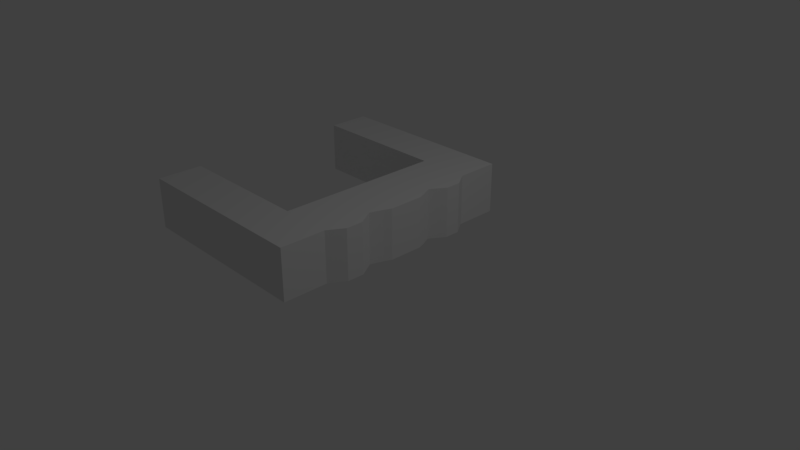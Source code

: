 # Source: middle4.blend  (saved by Blender 2.79.0; exported with 4.5.12 LTS)
import bpy
from mathutils import Matrix  # noqa: F401  (used for matrix-valued properties, if any)

bpy.ops.wm.read_factory_settings(use_empty=True)
scene = bpy.context.scene
scene.name = 'Scene'

# ---- collections
col_collection_1 = bpy.data.collections.new('Collection 1'); scene.collection.children.link(col_collection_1)

# ---- world
world_world = bpy.data.worlds.new('World'); scene.world = world_world
world_world.color = (0.05088, 0.05088, 0.05088)
world_world.use_sun_shadow = False
world_world.sun_shadow_jitter_overblur = 0.0
world_world.cycles.sampling_method = 'MANUAL'

# ---- cameras
cam_camera = bpy.data.cameras.new('Camera')
cam_camera.clip_end = 100.0
cam_camera.lens = 35.0
cam_camera.sensor_width = 32.0
cam_camera.sensor_height = 18.0
cam_camera.ortho_scale = 7.314
cam_camera.dof.focus_distance = 0.0
cam_camera.dof.aperture_fstop = 128.0

# ---- lights
light_lamp = bpy.data.lights.new('Lamp', 'POINT')
light_lamp.transmission_factor = 0.0
light_lamp.cutoff_distance = 30.0
light_lamp.energy = 100.0
light_lamp.shadow_buffer_clip_start = 1.001
light_lamp.shadow_soft_size = 0.1
light_lamp.shadow_maximum_resolution = 0.006
light_lamp.use_absolute_resolution = True

# ---- meshes
me_cube_005 = bpy.data.meshes.new('Cube.005')
me_cube_005.from_pydata([(-1.0, -1.0, -1.0), (-1.0, -1.0, 1.0), (-1.0, 1.0, -1.0), (-1.0, 1.0, 1.0), (1.0, -1.0, -1.0), (1.0, -1.0, 1.0), (1.0, 1.0, -1.0), (1.0, 1.0, 1.0), (-1.0, -0.6469, -1.0), (-1.0, -0.6469, 1.0), (1.0, -0.6469, -1.0), (1.0, -0.6469, 1.0), (-1.0, 0.6642, 1.0), (1.0, 0.6642, -1.0), (-1.0, 0.6642, -1.0), (1.0, 0.6642, 1.0), (-6.497, 0.6642, 1.0), (-6.497, 1.0, 1.0), (-6.497, 1.0, -1.0), (-6.497, 0.6642, -1.0), (-6.497, -0.6469, -1.0), (-6.497, -1.0, -1.0), (-6.497, -1.0, 1.0), (-6.497, -0.6469, 1.0), (-1.0, -0.52, -1.0), (1.371, -0.52, 1.0), (-1.0, -0.52, 1.0), (1.371, -0.52, -1.0), (-1.0, -0.3896, 1.0), (1.371, -0.3843, -1.0), (-1.0, -0.3896, -1.0), (1.371, -0.3843, 1.0), (-1.0, -0.2612, 1.0), (1.0, -0.2612, -1.0), (-1.0, -0.2612, -1.0), (1.0, -0.2612, 1.0), (-1.0, 0.5483, 1.0), (1.384, 0.5483, -1.0), (-1.0, 0.5483, -1.0), (1.384, 0.5483, 1.0), (-1.0, 0.4293, -1.0), (1.376, 0.4293, 1.0), (-1.0, 0.4293, 1.0), (1.376, 0.4293, -1.0), (-1.0, 0.308, -1.0), (1.0, 0.308, 1.0), (-1.0, 0.308, 1.0), (1.0, 0.308, -1.0), (-1.0, -0.1015, -1.0), (1.166, -0.1585, 1.0), (-1.0, -0.1015, 1.0), (1.166, -0.1585, -1.0), (-1.0, 0.1715, 1.0), (1.175, 0.2323, -1.0), (-1.0, 0.1715, -1.0), (1.175, 0.2323, 1.0), (1.288, 0.1715, 1.0), (1.288, -0.1015, 1.0), (1.288, -0.1015, -1.0), (1.288, 0.1715, -1.0)], [], [(14, 12, 16, 19), (2, 3, 7, 6), (10, 11, 5, 4), (4, 5, 1, 0), (8, 10, 4, 0), (11, 9, 1, 5), (25, 26, 9, 11), (24, 27, 10, 8), (27, 25, 11, 10), (0, 1, 22, 21), (6, 7, 15, 13), (2, 6, 13, 14), (7, 3, 12, 15), (38, 36, 12, 14), (19, 16, 17, 18), (3, 2, 18, 17), (12, 3, 17, 16), (2, 14, 19, 18), (21, 22, 23, 20), (9, 8, 20, 23), (1, 9, 23, 22), (8, 0, 21, 20), (8, 9, 26, 24), (29, 31, 25, 27), (30, 29, 27, 24), (31, 28, 26, 25), (35, 32, 28, 31), (34, 33, 29, 30), (33, 35, 31, 29), (24, 26, 28, 30), (51, 49, 35, 33), (48, 51, 33, 34), (49, 50, 32, 35), (30, 28, 32, 34), (15, 12, 36, 39), (14, 13, 37, 38), (13, 15, 39, 37), (40, 42, 36, 38), (44, 46, 42, 40), (39, 36, 42, 41), (38, 37, 43, 40), (37, 39, 41, 43), (54, 52, 46, 44), (41, 42, 46, 45), (40, 43, 47, 44), (43, 41, 45, 47), (34, 32, 50, 48), (55, 52, 50, 49), (54, 53, 51, 48), (55, 49, 57, 56), (47, 45, 55, 53), (44, 47, 53, 54), (45, 46, 52, 55), (48, 50, 52, 54), (59, 56, 57, 58), (53, 55, 56, 59), (51, 53, 59, 58), (49, 51, 58, 57)])
me_cube_005.use_remesh_preserve_volume = False
me_cube_005.use_remesh_preserve_attributes = False
me_cube_005.use_mirror_vertex_groups = False
me_cube_005.update()

# ---- objects
ob_cube = bpy.data.objects.new('Cube', me_cube_005)
ob_lamp = bpy.data.objects.new('Lamp', light_lamp)
ob_camera = bpy.data.objects.new('Camera', cam_camera)

# ---- transforms, parenting, visibility, modifiers, constraints
ob_cube.location = (-0.1781, 0.3203, 0.3369)
ob_cube.scale = (0.3618, 1.809, 0.3618)
ob_cube.lineart.crease_threshold = 0.0
ob_lamp.location = (4.076, 1.005, 5.904)
ob_lamp.rotation_euler = (0.6503, 0.05522, 1.866)
ob_lamp.lock_rotations_4d = False
ob_lamp.empty_display_type = 'ARROWS'
ob_lamp.color = (0.0, 0.0, 0.0, 0.0)
ob_lamp.lineart.crease_threshold = 0.0
ob_camera.location = (7.481, -6.508, 5.344)
ob_camera.rotation_euler = (1.109, 0.0, 0.8149)
ob_camera.lock_rotations_4d = False
ob_camera.empty_display_type = 'ARROWS'
ob_camera.color = (0.0, 0.0, 0.0, 0.0)
ob_camera.display_type = 'WIRE'
ob_camera.lineart.crease_threshold = 0.0

# ---- collection membership
col_collection_1.objects.link(ob_cube)
col_collection_1.objects.link(ob_lamp)
col_collection_1.objects.link(ob_camera)

# ---- scene / render settings (as saved in the file)
scene.camera = ob_camera
scene.frame_start = 1; scene.frame_end = 250; scene.frame_set(1)
scene.render.engine = 'BLENDER_EEVEE_NEXT'
scene.render.resolution_percentage = 50
scene.render.dither_intensity = 0.0
scene.cycles.use_denoising = False
scene.cycles.samples = 128
scene.cycles.sampling_pattern = 'TABULATED_SOBOL'
scene.cycles.use_adaptive_sampling = False
scene.cycles.use_light_tree = False
scene.cycles.blur_glossy = 0.0
scene.cycles.sample_clamp_indirect = 0.0
scene.view_settings.view_transform = 'Standard'
bpy.context.view_layer.update()
